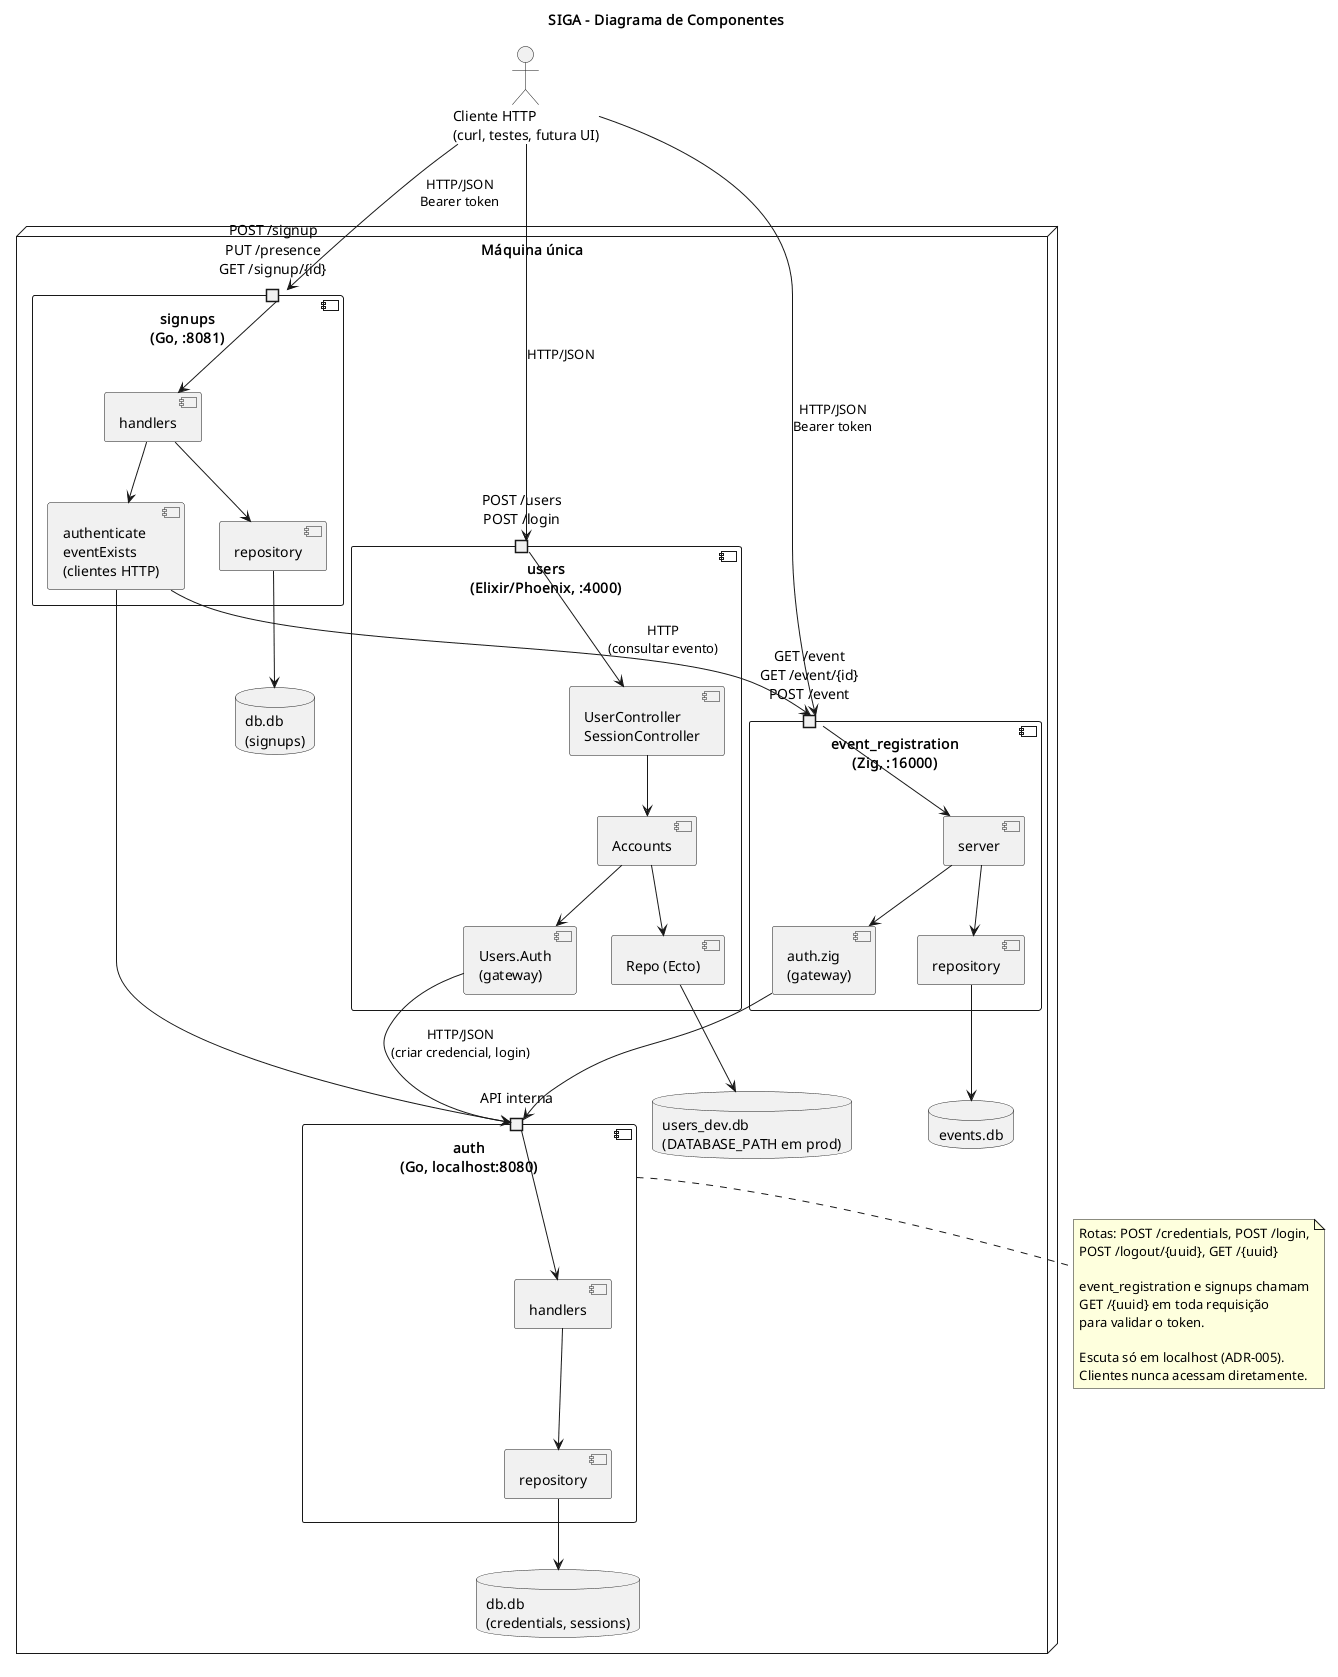

The diagram above was rendered by PlantUML. Its source (embedded in the PNG):
@startuml componentes
title SIGA - Diagrama de Componentes

skinparam componentStyle uml2

actor "Cliente HTTP\n(curl, testes, futura UI)" as Cliente

node "Máquina única" {

  component "users\n(Elixir/Phoenix, :4000)" as Users {
    portin "POST /users\nPOST /login" as UsersApi
    [UserController\nSessionController] as UCtrl
    [Accounts] as UAcc
    [Users.Auth\n(gateway)] as UGw
    [Repo (Ecto)] as URepo
    UsersApi --> UCtrl
    UCtrl --> UAcc
    UAcc --> URepo
    UAcc --> UGw
  }

  component "event_registration\n(Zig, :16000)" as Events {
    portin "GET /event\nGET /event/{id}\nPOST /event" as EventsApi
    [server] as EServer
    [auth.zig\n(gateway)] as EGw
    [repository] as ERepo
    EventsApi --> EServer
    EServer --> EGw
    EServer --> ERepo
  }

  component "auth\n(Go, localhost:8080)" as Auth {
    portin "API interna" as AuthApi
    [handlers] as AHandlers
    [repository] as ARepo
    AuthApi --> AHandlers
    AHandlers --> ARepo
  }

  component "signups\n(Go, :8081)" as Reg {
    portin "POST /signup\nPUT /presence\nGET /signup/{id}" as RegApi
    [handlers] as RHandlers
    [authenticate\neventExists\n(clientes HTTP)] as RGw
    [repository] as RRepo
    RegApi --> RHandlers
    RHandlers --> RGw
    RHandlers --> RRepo
  }

  database "users_dev.db\n(DATABASE_PATH em prod)" as UDb
  database "events.db" as EDb
  database "db.db\n(credentials, sessions)" as ADb
  database "db.db\n(signups)" as RDb

  URepo --> UDb
  ERepo --> EDb
  ARepo --> ADb
  RRepo --> RDb
}

Cliente --> UsersApi : HTTP/JSON
Cliente --> EventsApi : HTTP/JSON\nBearer token
Cliente --> RegApi : HTTP/JSON\nBearer token

UGw --> AuthApi : HTTP/JSON\n(criar credencial, login)
EGw --> AuthApi
RGw --> AuthApi
RGw --> EventsApi : HTTP\n(consultar evento)

note right of Auth
  Rotas: POST /credentials, POST /login,
  POST /logout/{uuid}, GET /{uuid}

  event_registration e signups chamam
  GET /{uuid} em toda requisição
  para validar o token.

  Escuta só em localhost (ADR-005).
  Clientes nunca acessam diretamente.
end note

@enduml